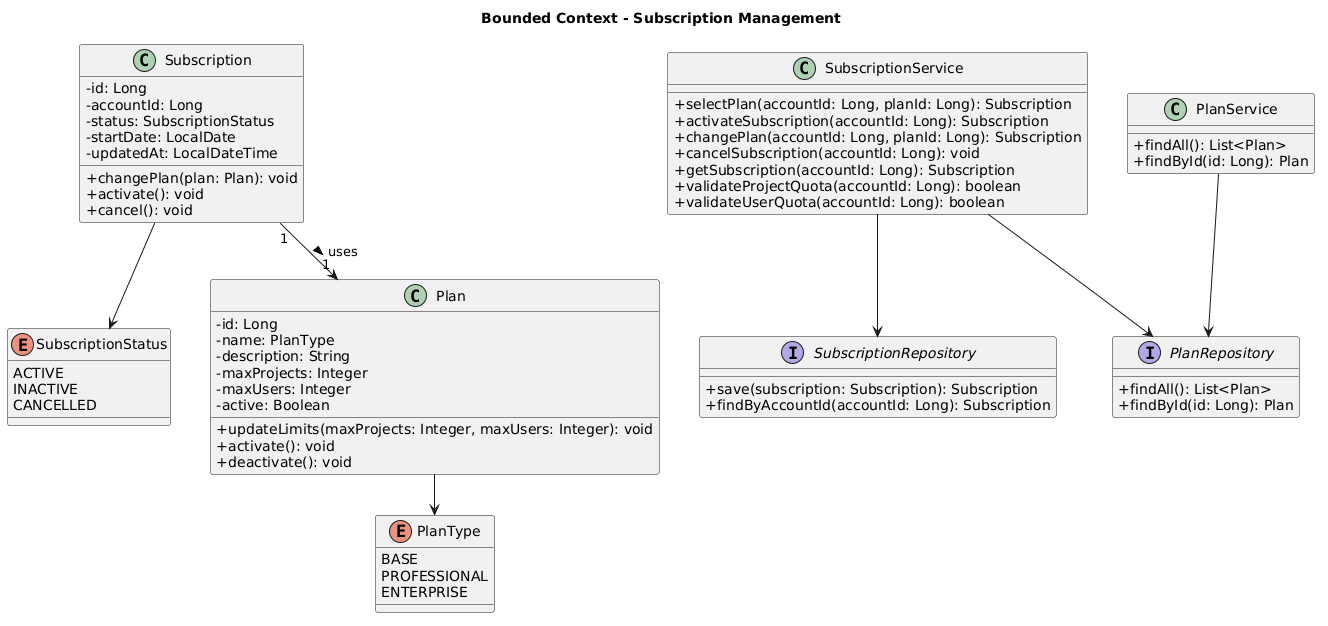

The diagram above was rendered by PlantUML. Its source (embedded in the PNG):
@startuml
title Bounded Context - Subscription Management
skinparam classAttributeIconSize 0
skinparam nodesep 40
skinparam ranksep 40

class Subscription {
  -id: Long
  -accountId: Long
  -status: SubscriptionStatus
  -startDate: LocalDate
  -updatedAt: LocalDateTime
  +changePlan(plan: Plan): void
  +activate(): void
  +cancel(): void
}

enum SubscriptionStatus {
  ACTIVE
  INACTIVE
  CANCELLED
}

class Plan {
  -id: Long
  -name: PlanType
  -description: String
  -maxProjects: Integer
  -maxUsers: Integer
  -active: Boolean
  +updateLimits(maxProjects: Integer, maxUsers: Integer): void
  +activate(): void
  +deactivate(): void
}

enum PlanType {
  BASE
  PROFESSIONAL
  ENTERPRISE
}

class SubscriptionService {
  +selectPlan(accountId: Long, planId: Long): Subscription
  +activateSubscription(accountId: Long): Subscription
  +changePlan(accountId: Long, planId: Long): Subscription
  +cancelSubscription(accountId: Long): void
  +getSubscription(accountId: Long): Subscription
  +validateProjectQuota(accountId: Long): boolean
  +validateUserQuota(accountId: Long): boolean
}

class PlanService {
  +findAll(): List<Plan>
  +findById(id: Long): Plan
}

interface SubscriptionRepository {
  +save(subscription: Subscription): Subscription
  +findByAccountId(accountId: Long): Subscription
}

interface PlanRepository {
  +findAll(): List<Plan>
  +findById(id: Long): Plan
}

Subscription --> SubscriptionStatus
Subscription "1" --> "1" Plan : uses >
Plan --> PlanType

SubscriptionService --> SubscriptionRepository
SubscriptionService --> PlanRepository
PlanService --> PlanRepository
@enduml